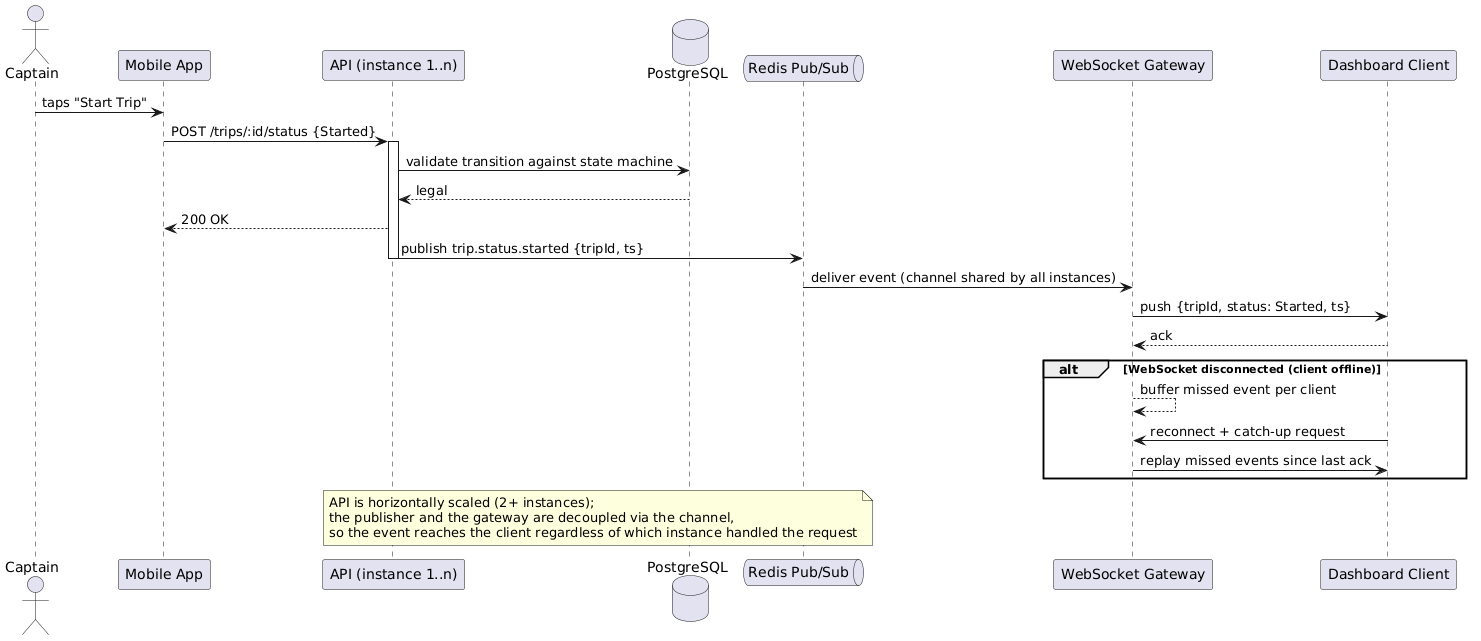

The diagram above was rendered by PlantUML. Its source (embedded in the PNG):
@startuml
' Day 2 — Task 23: Sequence Diagram — Real-Time Trip Status Update
' Hand-drawn original: docs/handwritten/day2-sequence-diagram.jpg (mandatory first)
' Shows: mobile app -> API -> database -> pub/sub -> WebSocket gateway -> dashboard
' Includes: failure branch (WebSocket disconnected) and multi-instance acknowledgement

actor Captain as CAP
participant "Mobile App" as APP
participant "API (instance 1..n)" as API
database "PostgreSQL" as DB
queue "Redis Pub/Sub" as PUB
participant "WebSocket Gateway" as WS
participant "Dashboard Client" as DASH

CAP -> APP : taps "Start Trip"
APP -> API : POST /trips/:id/status {Started}
activate API
API -> DB : validate transition against state machine
DB --> API : legal
API --> APP : 200 OK
API -> PUB : publish trip.status.started {tripId, ts}
deactivate API

PUB -> WS : deliver event (channel shared by all instances)
WS -> DASH : push {tripId, status: Started, ts}
DASH --> WS : ack

alt WebSocket disconnected (client offline)
  WS --> WS : buffer missed event per client
  DASH -> WS : reconnect + catch-up request
  WS -> DASH : replay missed events since last ack
end

note over API, PUB : API is horizontally scaled (2+ instances);\nthe publisher and the gateway are decoupled via the channel,\nso the event reaches the client regardless of which instance handled the request
@enduml